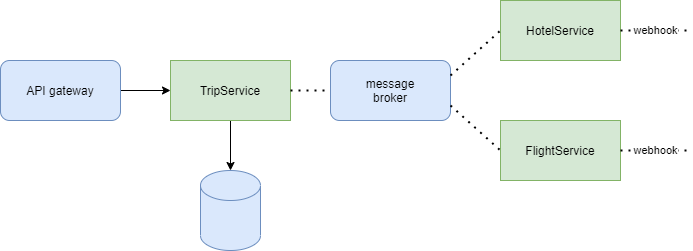

The diagram above was exported from draw.io. Its source (the exported page's mxGraphModel, read from the mxfile embedded in the PNG):
<mxGraphModel dx="782" dy="437" grid="1" gridSize="10" guides="1" tooltips="1" connect="1" arrows="1" fold="1" page="1" pageScale="1" pageWidth="827" pageHeight="1169" math="0" shadow="0">
  <root>
    <mxCell id="0" />
    <mxCell id="1" parent="0" />
    <mxCell id="yjKmADh2_FBBRYoiFcTb-14" style="edgeStyle=orthogonalEdgeStyle;rounded=0;orthogonalLoop=1;jettySize=auto;html=1;exitX=0.5;exitY=1;exitDx=0;exitDy=0;entryX=0.5;entryY=0;entryDx=0;entryDy=0;entryPerimeter=0;" edge="1" parent="1" source="yjKmADh2_FBBRYoiFcTb-2" target="yjKmADh2_FBBRYoiFcTb-13">
      <mxGeometry relative="1" as="geometry" />
    </mxCell>
    <mxCell id="yjKmADh2_FBBRYoiFcTb-2" value="TripService" style="rounded=0;whiteSpace=wrap;html=1;fillColor=#d5e8d4;strokeColor=#82b366;" vertex="1" parent="1">
      <mxGeometry x="220" y="140" width="120" height="60" as="geometry" />
    </mxCell>
    <mxCell id="yjKmADh2_FBBRYoiFcTb-3" value="HotelService" style="rounded=0;whiteSpace=wrap;html=1;fillColor=#d5e8d4;strokeColor=#82b366;" vertex="1" parent="1">
      <mxGeometry x="550" y="80" width="120" height="60" as="geometry" />
    </mxCell>
    <mxCell id="yjKmADh2_FBBRYoiFcTb-4" value="FlightService" style="rounded=0;whiteSpace=wrap;html=1;fillColor=#d5e8d4;strokeColor=#82b366;" vertex="1" parent="1">
      <mxGeometry x="550" y="200" width="120" height="60" as="geometry" />
    </mxCell>
    <mxCell id="yjKmADh2_FBBRYoiFcTb-5" value="message&lt;br&gt;broker" style="rounded=1;whiteSpace=wrap;html=1;fillColor=#dae8fc;strokeColor=#6c8ebf;" vertex="1" parent="1">
      <mxGeometry x="380" y="140" width="120" height="60" as="geometry" />
    </mxCell>
    <mxCell id="yjKmADh2_FBBRYoiFcTb-7" style="edgeStyle=orthogonalEdgeStyle;rounded=0;orthogonalLoop=1;jettySize=auto;html=1;exitX=1;exitY=0.5;exitDx=0;exitDy=0;entryX=0;entryY=0.5;entryDx=0;entryDy=0;" edge="1" parent="1" source="yjKmADh2_FBBRYoiFcTb-6" target="yjKmADh2_FBBRYoiFcTb-2">
      <mxGeometry relative="1" as="geometry" />
    </mxCell>
    <mxCell id="yjKmADh2_FBBRYoiFcTb-6" value="API gateway" style="rounded=1;whiteSpace=wrap;html=1;fillColor=#dae8fc;strokeColor=#6c8ebf;" vertex="1" parent="1">
      <mxGeometry x="50" y="140" width="120" height="60" as="geometry" />
    </mxCell>
    <mxCell id="yjKmADh2_FBBRYoiFcTb-8" value="" style="endArrow=none;dashed=1;html=1;dashPattern=1 3;strokeWidth=2;exitX=1;exitY=0.5;exitDx=0;exitDy=0;entryX=0;entryY=0.5;entryDx=0;entryDy=0;" edge="1" parent="1" source="yjKmADh2_FBBRYoiFcTb-2" target="yjKmADh2_FBBRYoiFcTb-5">
      <mxGeometry width="50" height="50" relative="1" as="geometry">
        <mxPoint x="380" y="250" as="sourcePoint" />
        <mxPoint x="430" y="200" as="targetPoint" />
      </mxGeometry>
    </mxCell>
    <mxCell id="yjKmADh2_FBBRYoiFcTb-9" value="" style="endArrow=none;dashed=1;html=1;dashPattern=1 3;strokeWidth=2;exitX=1;exitY=0.25;exitDx=0;exitDy=0;entryX=0;entryY=0.5;entryDx=0;entryDy=0;" edge="1" parent="1" source="yjKmADh2_FBBRYoiFcTb-5" target="yjKmADh2_FBBRYoiFcTb-3">
      <mxGeometry width="50" height="50" relative="1" as="geometry">
        <mxPoint x="560" y="160" as="sourcePoint" />
        <mxPoint x="630" y="160" as="targetPoint" />
      </mxGeometry>
    </mxCell>
    <mxCell id="yjKmADh2_FBBRYoiFcTb-10" value="" style="endArrow=none;dashed=1;html=1;dashPattern=1 3;strokeWidth=2;exitX=1;exitY=0.75;exitDx=0;exitDy=0;entryX=0;entryY=0.5;entryDx=0;entryDy=0;" edge="1" parent="1" source="yjKmADh2_FBBRYoiFcTb-5" target="yjKmADh2_FBBRYoiFcTb-4">
      <mxGeometry width="50" height="50" relative="1" as="geometry">
        <mxPoint x="570" y="180" as="sourcePoint" />
        <mxPoint x="640" y="180" as="targetPoint" />
      </mxGeometry>
    </mxCell>
    <mxCell id="yjKmADh2_FBBRYoiFcTb-11" value="webhook" style="endArrow=none;dashed=1;html=1;dashPattern=1 3;strokeWidth=2;exitX=1;exitY=0.5;exitDx=0;exitDy=0;" edge="1" parent="1" source="yjKmADh2_FBBRYoiFcTb-3">
      <mxGeometry width="50" height="50" relative="1" as="geometry">
        <mxPoint x="720" y="120" as="sourcePoint" />
        <mxPoint x="740" y="110" as="targetPoint" />
      </mxGeometry>
    </mxCell>
    <mxCell id="yjKmADh2_FBBRYoiFcTb-12" value="webhook" style="endArrow=none;dashed=1;html=1;dashPattern=1 3;strokeWidth=2;" edge="1" parent="1">
      <mxGeometry width="50" height="50" relative="1" as="geometry">
        <mxPoint x="670" y="230" as="sourcePoint" />
        <mxPoint x="740" y="230" as="targetPoint" />
      </mxGeometry>
    </mxCell>
    <mxCell id="yjKmADh2_FBBRYoiFcTb-13" value="" style="shape=cylinder3;whiteSpace=wrap;html=1;boundedLbl=1;backgroundOutline=1;size=15;fillColor=#dae8fc;strokeColor=#6c8ebf;" vertex="1" parent="1">
      <mxGeometry x="250" y="250" width="60" height="80" as="geometry" />
    </mxCell>
  </root>
</mxGraphModel>